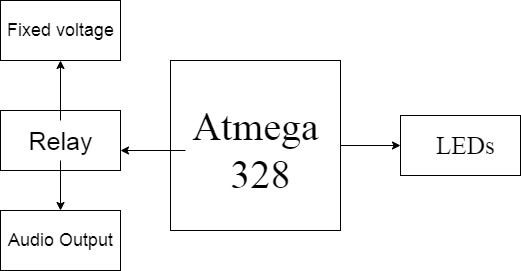

The diagram above was exported from draw.io. Its source (the exported page's mxGraphModel, read from the mxfile embedded in the PNG):
<mxGraphModel dx="868" dy="482" grid="1" gridSize="10" guides="1" tooltips="1" connect="1" arrows="1" fold="1" page="1" pageScale="1" pageWidth="850" pageHeight="1100" math="0" shadow="0">
  <root>
    <mxCell id="0" />
    <mxCell id="1" parent="0" />
    <mxCell id="f5QM2qJiPmUr0hwFQXBH-5" style="edgeStyle=orthogonalEdgeStyle;rounded=0;orthogonalLoop=1;jettySize=auto;html=1;fontFamily=Times New Roman;fontSize=40;" edge="1" parent="1" source="f5QM2qJiPmUr0hwFQXBH-1">
      <mxGeometry relative="1" as="geometry">
        <mxPoint x="550" y="455" as="targetPoint" />
      </mxGeometry>
    </mxCell>
    <mxCell id="f5QM2qJiPmUr0hwFQXBH-1" value="" style="whiteSpace=wrap;html=1;aspect=fixed;fontFamily=Times New Roman;" vertex="1" parent="1">
      <mxGeometry x="320" y="370" width="170" height="170" as="geometry" />
    </mxCell>
    <mxCell id="f5QM2qJiPmUr0hwFQXBH-9" style="edgeStyle=orthogonalEdgeStyle;rounded=0;orthogonalLoop=1;jettySize=auto;html=1;fontFamily=Helvetica;fontSize=25;" edge="1" parent="1" source="f5QM2qJiPmUr0hwFQXBH-4">
      <mxGeometry relative="1" as="geometry">
        <mxPoint x="270" y="460" as="targetPoint" />
      </mxGeometry>
    </mxCell>
    <mxCell id="f5QM2qJiPmUr0hwFQXBH-4" value="Atmega&amp;nbsp;&lt;br&gt;328" style="text;html=1;resizable=0;autosize=1;align=center;verticalAlign=middle;points=[];fillColor=none;strokeColor=none;rounded=0;fontFamily=Times New Roman;fontSize=40;" vertex="1" parent="1">
      <mxGeometry x="335" y="410" width="150" height="100" as="geometry" />
    </mxCell>
    <mxCell id="f5QM2qJiPmUr0hwFQXBH-6" value="" style="rounded=0;whiteSpace=wrap;html=1;fontFamily=Times New Roman;fontSize=40;" vertex="1" parent="1">
      <mxGeometry x="550" y="425" width="120" height="60" as="geometry" />
    </mxCell>
    <mxCell id="f5QM2qJiPmUr0hwFQXBH-7" value="&lt;span style=&quot;font-size: 25px&quot;&gt;LEDs&lt;/span&gt;" style="text;html=1;resizable=0;autosize=1;align=center;verticalAlign=middle;points=[];fillColor=none;strokeColor=none;rounded=0;fontFamily=Times New Roman;fontSize=40;" vertex="1" parent="1">
      <mxGeometry x="580" y="420" width="70" height="60" as="geometry" />
    </mxCell>
    <mxCell id="f5QM2qJiPmUr0hwFQXBH-10" value="" style="rounded=0;whiteSpace=wrap;html=1;fontFamily=Helvetica;fontSize=25;" vertex="1" parent="1">
      <mxGeometry x="150" y="420" width="120" height="60" as="geometry" />
    </mxCell>
    <mxCell id="f5QM2qJiPmUr0hwFQXBH-12" style="edgeStyle=orthogonalEdgeStyle;rounded=0;orthogonalLoop=1;jettySize=auto;html=1;fontFamily=Helvetica;fontSize=25;" edge="1" parent="1" source="f5QM2qJiPmUr0hwFQXBH-11">
      <mxGeometry relative="1" as="geometry">
        <mxPoint x="210" y="520" as="targetPoint" />
      </mxGeometry>
    </mxCell>
    <mxCell id="f5QM2qJiPmUr0hwFQXBH-15" style="edgeStyle=orthogonalEdgeStyle;rounded=0;orthogonalLoop=1;jettySize=auto;html=1;fontFamily=Helvetica;fontSize=18;" edge="1" parent="1" source="f5QM2qJiPmUr0hwFQXBH-11">
      <mxGeometry relative="1" as="geometry">
        <mxPoint x="210" y="370" as="targetPoint" />
      </mxGeometry>
    </mxCell>
    <mxCell id="f5QM2qJiPmUr0hwFQXBH-11" value="Relay" style="text;html=1;resizable=0;autosize=1;align=center;verticalAlign=middle;points=[];fillColor=none;strokeColor=none;rounded=0;fontFamily=Helvetica;fontSize=25;" vertex="1" parent="1">
      <mxGeometry x="170" y="430" width="80" height="40" as="geometry" />
    </mxCell>
    <mxCell id="f5QM2qJiPmUr0hwFQXBH-13" value="" style="rounded=0;whiteSpace=wrap;html=1;fontFamily=Helvetica;fontSize=18;" vertex="1" parent="1">
      <mxGeometry x="150" y="520" width="120" height="60" as="geometry" />
    </mxCell>
    <mxCell id="f5QM2qJiPmUr0hwFQXBH-14" value="Audio Output" style="text;html=1;resizable=0;autosize=1;align=center;verticalAlign=middle;points=[];fillColor=none;strokeColor=none;rounded=0;fontFamily=Helvetica;fontSize=18;" vertex="1" parent="1">
      <mxGeometry x="150" y="535" width="120" height="30" as="geometry" />
    </mxCell>
    <mxCell id="f5QM2qJiPmUr0hwFQXBH-16" value="" style="rounded=0;whiteSpace=wrap;html=1;fontFamily=Helvetica;fontSize=18;" vertex="1" parent="1">
      <mxGeometry x="150" y="310" width="120" height="60" as="geometry" />
    </mxCell>
    <mxCell id="f5QM2qJiPmUr0hwFQXBH-17" value="Fixed voltage" style="text;html=1;resizable=0;autosize=1;align=center;verticalAlign=middle;points=[];fillColor=none;strokeColor=none;rounded=0;fontFamily=Helvetica;fontSize=18;" vertex="1" parent="1">
      <mxGeometry x="150" y="325" width="120" height="30" as="geometry" />
    </mxCell>
  </root>
</mxGraphModel>